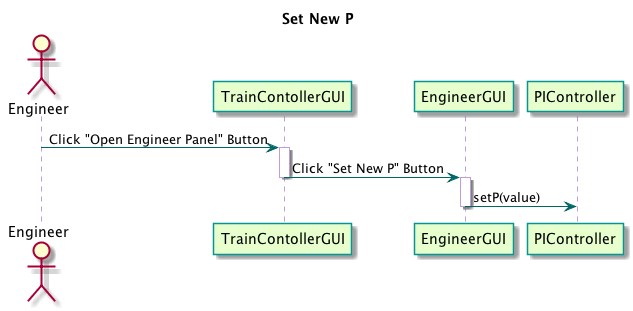

The diagram above was rendered by PlantUML. Its source (embedded in the PNG):
@startuml

title Set New P

skinparam sequence {
	BackgroundColor transparent
	ParticipantBackgroundColor #e6ffcc
	ParticipantBorderColor 	#049595
	PackageBorderCOlor  #049595
	ArrowColor #006666
	LifeLineBorderColor #c09cd9
}

actor Engineer
participant "TrainContollerGUI" as A
participant "EngineerGUI" as B
participant "PIController" as C

Engineer -> A : Click "Open Engineer Panel" Button
activate A

A -> B : Click "Set New P" Button
deactivate A
activate B

B -> C : setP(value)
deactivate B

@enduml